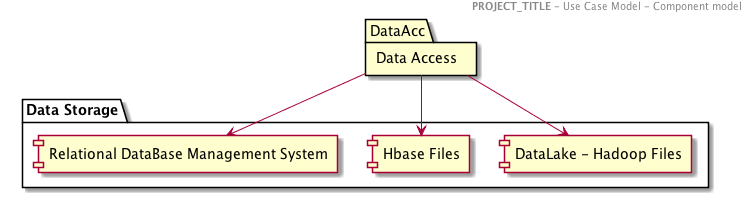

The diagram above was rendered by PlantUML. Its source (embedded in the PNG):
@startuml
header
<b>PROJECT_TITLE </b>- Use Case Model - Component model
end header


package "Data Access" as DataAcc
package "Data Storage" as DataStore {


DataAcc -->[DataLake - Hadoop Files]
DataAcc -->[Hbase Files]
DataAcc -->[Relational DataBase Management System]

}

@enduml